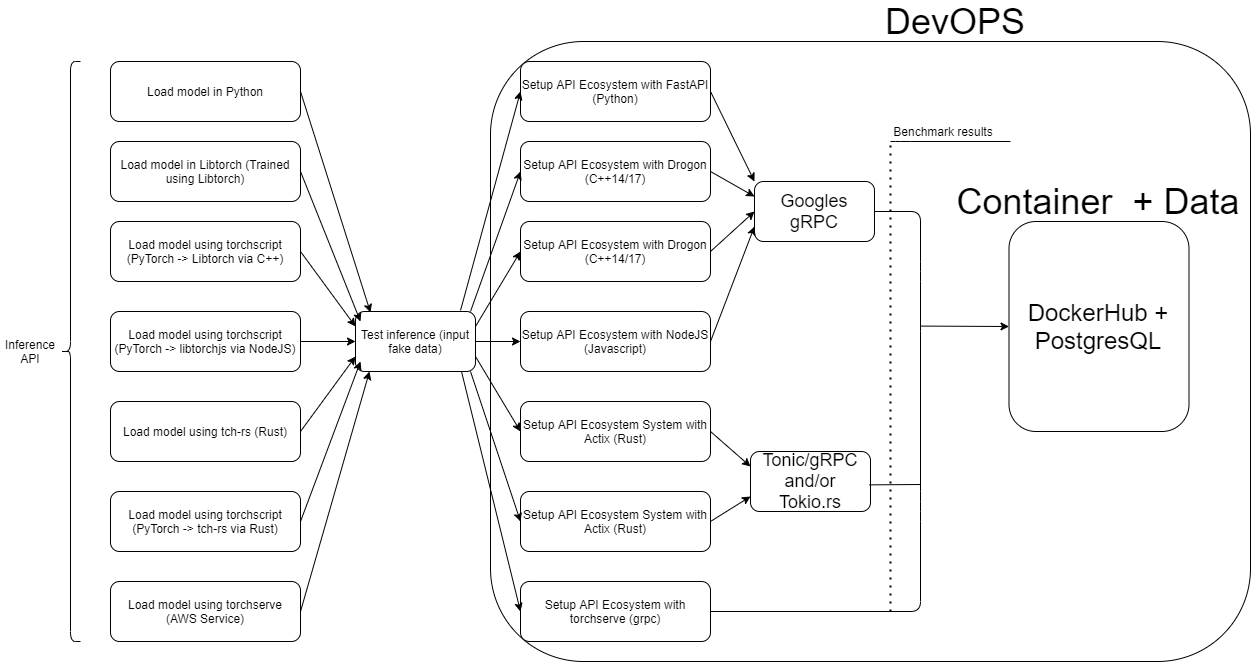

The diagram above was exported from draw.io. Its source (the exported page's mxGraphModel, read from the mxfile embedded in the PNG):
<mxGraphModel dx="1086" dy="806" grid="1" gridSize="10" guides="1" tooltips="1" connect="1" arrows="1" fold="1" page="1" pageScale="1" pageWidth="850" pageHeight="1100" math="0" shadow="0">
  <root>
    <mxCell id="0" />
    <mxCell id="1" parent="0" />
    <mxCell id="Na-iPgTW-0jDXnZ8IZhE-1" value="" style="rounded=1;whiteSpace=wrap;html=1;" parent="1" vertex="1">
      <mxGeometry x="630" y="100" width="760" height="620" as="geometry" />
    </mxCell>
    <mxCell id="Na-iPgTW-0jDXnZ8IZhE-2" value="" style="shape=curlyBracket;whiteSpace=wrap;html=1;rounded=1;" parent="1" vertex="1">
      <mxGeometry x="200" y="120" width="20" height="580" as="geometry" />
    </mxCell>
    <mxCell id="Na-iPgTW-0jDXnZ8IZhE-3" value="Inference API" style="text;html=1;strokeColor=none;fillColor=none;align=center;verticalAlign=middle;whiteSpace=wrap;rounded=0;" parent="1" vertex="1">
      <mxGeometry x="140" y="400" width="60" height="20" as="geometry" />
    </mxCell>
    <mxCell id="Na-iPgTW-0jDXnZ8IZhE-5" value="Load model in Python" style="rounded=1;whiteSpace=wrap;html=1;" parent="1" vertex="1">
      <mxGeometry x="250" y="120" width="190" height="60" as="geometry" />
    </mxCell>
    <mxCell id="Na-iPgTW-0jDXnZ8IZhE-6" value="Load model using torchscript (PyTorch -&amp;gt; Libtorch via C++)" style="rounded=1;whiteSpace=wrap;html=1;" parent="1" vertex="1">
      <mxGeometry x="250" y="280" width="190" height="60" as="geometry" />
    </mxCell>
    <mxCell id="Na-iPgTW-0jDXnZ8IZhE-7" value="Load model using&amp;nbsp;torchscript (PyTorch -&amp;gt; libtorchjs via NodeJS)" style="rounded=1;whiteSpace=wrap;html=1;" parent="1" vertex="1">
      <mxGeometry x="250" y="370" width="190" height="60" as="geometry" />
    </mxCell>
    <mxCell id="Na-iPgTW-0jDXnZ8IZhE-8" value="Load model using tch-rs (Rust)" style="rounded=1;whiteSpace=wrap;html=1;" parent="1" vertex="1">
      <mxGeometry x="250" y="460" width="190" height="60" as="geometry" />
    </mxCell>
    <mxCell id="Na-iPgTW-0jDXnZ8IZhE-10" value="Load model in Libtorch (Trained using Libtorch)" style="rounded=1;whiteSpace=wrap;html=1;" parent="1" vertex="1">
      <mxGeometry x="250" y="200" width="190" height="60" as="geometry" />
    </mxCell>
    <mxCell id="Na-iPgTW-0jDXnZ8IZhE-11" value="Load model using torchscript (PyTorch -&amp;gt; tch-rs via Rust)" style="rounded=1;whiteSpace=wrap;html=1;" parent="1" vertex="1">
      <mxGeometry x="250" y="550" width="190" height="60" as="geometry" />
    </mxCell>
    <mxCell id="Na-iPgTW-0jDXnZ8IZhE-12" value="Setup API Ecosystem with FastAPI (Python)" style="rounded=1;whiteSpace=wrap;html=1;" parent="1" vertex="1">
      <mxGeometry x="660" y="120" width="190" height="60" as="geometry" />
    </mxCell>
    <mxCell id="Na-iPgTW-0jDXnZ8IZhE-13" value="Setup API Ecosystem with Drogon (C++14/17)" style="rounded=1;whiteSpace=wrap;html=1;" parent="1" vertex="1">
      <mxGeometry x="660" y="200" width="190" height="60" as="geometry" />
    </mxCell>
    <mxCell id="Na-iPgTW-0jDXnZ8IZhE-14" value="Setup API Ecosystem with Drogon (C++14/17)" style="rounded=1;whiteSpace=wrap;html=1;" parent="1" vertex="1">
      <mxGeometry x="660" y="280" width="190" height="60" as="geometry" />
    </mxCell>
    <mxCell id="Na-iPgTW-0jDXnZ8IZhE-15" value="Setup API Ecosystem with NodeJS (Javascript)" style="rounded=1;whiteSpace=wrap;html=1;" parent="1" vertex="1">
      <mxGeometry x="660" y="370" width="190" height="60" as="geometry" />
    </mxCell>
    <mxCell id="Na-iPgTW-0jDXnZ8IZhE-16" value="Setup API Ecosystem&amp;nbsp;System with Actix (Rust)" style="rounded=1;whiteSpace=wrap;html=1;" parent="1" vertex="1">
      <mxGeometry x="660" y="460" width="190" height="60" as="geometry" />
    </mxCell>
    <mxCell id="Na-iPgTW-0jDXnZ8IZhE-17" value="Setup API Ecosystem&amp;nbsp;System with Actix (Rust)" style="rounded=1;whiteSpace=wrap;html=1;" parent="1" vertex="1">
      <mxGeometry x="660" y="550" width="190" height="60" as="geometry" />
    </mxCell>
    <mxCell id="Na-iPgTW-0jDXnZ8IZhE-21" value="Load model using torchserve (AWS Service)" style="rounded=1;whiteSpace=wrap;html=1;" parent="1" vertex="1">
      <mxGeometry x="250" y="640" width="190" height="60" as="geometry" />
    </mxCell>
    <mxCell id="Na-iPgTW-0jDXnZ8IZhE-22" value="Setup API Ecosystem&amp;nbsp;with torchserve (grpc)" style="rounded=1;whiteSpace=wrap;html=1;" parent="1" vertex="1">
      <mxGeometry x="660" y="640" width="190" height="60" as="geometry" />
    </mxCell>
    <mxCell id="Na-iPgTW-0jDXnZ8IZhE-23" value="Test inference (input fake data)" style="rounded=1;whiteSpace=wrap;html=1;" parent="1" vertex="1">
      <mxGeometry x="495" y="370" width="120" height="60" as="geometry" />
    </mxCell>
    <mxCell id="Na-iPgTW-0jDXnZ8IZhE-24" value="" style="endArrow=classic;html=1;exitX=1;exitY=0.5;exitDx=0;exitDy=0;entryX=0.125;entryY=0.017;entryDx=0;entryDy=0;entryPerimeter=0;" parent="1" source="Na-iPgTW-0jDXnZ8IZhE-5" target="Na-iPgTW-0jDXnZ8IZhE-23" edge="1">
      <mxGeometry width="50" height="50" relative="1" as="geometry">
        <mxPoint x="660" y="460" as="sourcePoint" />
        <mxPoint x="710" y="410" as="targetPoint" />
      </mxGeometry>
    </mxCell>
    <mxCell id="Na-iPgTW-0jDXnZ8IZhE-25" value="" style="endArrow=classic;html=1;exitX=1;exitY=0.5;exitDx=0;exitDy=0;" parent="1" source="Na-iPgTW-0jDXnZ8IZhE-10" edge="1">
      <mxGeometry width="50" height="50" relative="1" as="geometry">
        <mxPoint x="660" y="460" as="sourcePoint" />
        <mxPoint x="500" y="380" as="targetPoint" />
      </mxGeometry>
    </mxCell>
    <mxCell id="Na-iPgTW-0jDXnZ8IZhE-26" value="" style="endArrow=classic;html=1;exitX=1;exitY=0.5;exitDx=0;exitDy=0;entryX=0;entryY=0.25;entryDx=0;entryDy=0;" parent="1" source="Na-iPgTW-0jDXnZ8IZhE-6" target="Na-iPgTW-0jDXnZ8IZhE-23" edge="1">
      <mxGeometry width="50" height="50" relative="1" as="geometry">
        <mxPoint x="660" y="460" as="sourcePoint" />
        <mxPoint x="710" y="410" as="targetPoint" />
      </mxGeometry>
    </mxCell>
    <mxCell id="Na-iPgTW-0jDXnZ8IZhE-27" value="" style="endArrow=classic;html=1;exitX=1;exitY=0.5;exitDx=0;exitDy=0;entryX=0;entryY=0.75;entryDx=0;entryDy=0;" parent="1" source="Na-iPgTW-0jDXnZ8IZhE-8" target="Na-iPgTW-0jDXnZ8IZhE-23" edge="1">
      <mxGeometry width="50" height="50" relative="1" as="geometry">
        <mxPoint x="660" y="460" as="sourcePoint" />
        <mxPoint x="710" y="410" as="targetPoint" />
      </mxGeometry>
    </mxCell>
    <mxCell id="Na-iPgTW-0jDXnZ8IZhE-28" value="" style="endArrow=classic;html=1;exitX=1;exitY=0.5;exitDx=0;exitDy=0;" parent="1" source="Na-iPgTW-0jDXnZ8IZhE-11" edge="1">
      <mxGeometry width="50" height="50" relative="1" as="geometry">
        <mxPoint x="660" y="460" as="sourcePoint" />
        <mxPoint x="500" y="420" as="targetPoint" />
      </mxGeometry>
    </mxCell>
    <mxCell id="Na-iPgTW-0jDXnZ8IZhE-29" value="" style="endArrow=classic;html=1;exitX=1;exitY=0.5;exitDx=0;exitDy=0;" parent="1" source="Na-iPgTW-0jDXnZ8IZhE-21" edge="1">
      <mxGeometry width="50" height="50" relative="1" as="geometry">
        <mxPoint x="660" y="460" as="sourcePoint" />
        <mxPoint x="509" y="430" as="targetPoint" />
      </mxGeometry>
    </mxCell>
    <mxCell id="Na-iPgTW-0jDXnZ8IZhE-30" value="" style="endArrow=classic;html=1;entryX=0;entryY=0.5;entryDx=0;entryDy=0;exitX=0.875;exitY=-0.017;exitDx=0;exitDy=0;exitPerimeter=0;" parent="1" source="Na-iPgTW-0jDXnZ8IZhE-23" target="Na-iPgTW-0jDXnZ8IZhE-12" edge="1">
      <mxGeometry width="50" height="50" relative="1" as="geometry">
        <mxPoint x="550" y="420" as="sourcePoint" />
        <mxPoint x="600" y="370" as="targetPoint" />
      </mxGeometry>
    </mxCell>
    <mxCell id="Na-iPgTW-0jDXnZ8IZhE-31" value="" style="endArrow=classic;html=1;entryX=0;entryY=0.5;entryDx=0;entryDy=0;" parent="1" target="Na-iPgTW-0jDXnZ8IZhE-13" edge="1">
      <mxGeometry width="50" height="50" relative="1" as="geometry">
        <mxPoint x="610" y="370" as="sourcePoint" />
        <mxPoint x="600" y="370" as="targetPoint" />
      </mxGeometry>
    </mxCell>
    <mxCell id="Na-iPgTW-0jDXnZ8IZhE-32" value="" style="endArrow=classic;html=1;entryX=0;entryY=0.5;entryDx=0;entryDy=0;exitX=1;exitY=0.25;exitDx=0;exitDy=0;" parent="1" source="Na-iPgTW-0jDXnZ8IZhE-23" target="Na-iPgTW-0jDXnZ8IZhE-14" edge="1">
      <mxGeometry width="50" height="50" relative="1" as="geometry">
        <mxPoint x="550" y="420" as="sourcePoint" />
        <mxPoint x="600" y="370" as="targetPoint" />
      </mxGeometry>
    </mxCell>
    <mxCell id="Na-iPgTW-0jDXnZ8IZhE-33" value="" style="endArrow=classic;html=1;entryX=0;entryY=0.5;entryDx=0;entryDy=0;exitX=1;exitY=0.5;exitDx=0;exitDy=0;" parent="1" source="Na-iPgTW-0jDXnZ8IZhE-23" target="Na-iPgTW-0jDXnZ8IZhE-15" edge="1">
      <mxGeometry width="50" height="50" relative="1" as="geometry">
        <mxPoint x="550" y="420" as="sourcePoint" />
        <mxPoint x="600" y="370" as="targetPoint" />
      </mxGeometry>
    </mxCell>
    <mxCell id="Na-iPgTW-0jDXnZ8IZhE-34" value="" style="endArrow=classic;html=1;entryX=0;entryY=0.5;entryDx=0;entryDy=0;exitX=1;exitY=0.75;exitDx=0;exitDy=0;" parent="1" source="Na-iPgTW-0jDXnZ8IZhE-23" target="Na-iPgTW-0jDXnZ8IZhE-16" edge="1">
      <mxGeometry width="50" height="50" relative="1" as="geometry">
        <mxPoint x="550" y="420" as="sourcePoint" />
        <mxPoint x="600" y="370" as="targetPoint" />
      </mxGeometry>
    </mxCell>
    <mxCell id="Na-iPgTW-0jDXnZ8IZhE-35" value="" style="endArrow=classic;html=1;entryX=0;entryY=0.5;entryDx=0;entryDy=0;" parent="1" target="Na-iPgTW-0jDXnZ8IZhE-17" edge="1">
      <mxGeometry width="50" height="50" relative="1" as="geometry">
        <mxPoint x="610" y="430" as="sourcePoint" />
        <mxPoint x="620" y="555" as="targetPoint" />
      </mxGeometry>
    </mxCell>
    <mxCell id="Na-iPgTW-0jDXnZ8IZhE-36" value="" style="endArrow=classic;html=1;entryX=0;entryY=0.5;entryDx=0;entryDy=0;" parent="1" target="Na-iPgTW-0jDXnZ8IZhE-22" edge="1">
      <mxGeometry width="50" height="50" relative="1" as="geometry">
        <mxPoint x="601" y="430" as="sourcePoint" />
        <mxPoint x="600" y="370" as="targetPoint" />
      </mxGeometry>
    </mxCell>
    <mxCell id="Na-iPgTW-0jDXnZ8IZhE-37" value="" style="endArrow=classic;html=1;exitX=1;exitY=0.5;exitDx=0;exitDy=0;entryX=0;entryY=0.5;entryDx=0;entryDy=0;" parent="1" source="Na-iPgTW-0jDXnZ8IZhE-7" target="Na-iPgTW-0jDXnZ8IZhE-23" edge="1">
      <mxGeometry width="50" height="50" relative="1" as="geometry">
        <mxPoint x="550" y="420" as="sourcePoint" />
        <mxPoint x="600" y="370" as="targetPoint" />
      </mxGeometry>
    </mxCell>
    <mxCell id="Na-iPgTW-0jDXnZ8IZhE-38" value="&lt;font style=&quot;font-size: 18px&quot;&gt;Googles gRPC&lt;/font&gt;" style="rounded=1;whiteSpace=wrap;html=1;" parent="1" vertex="1">
      <mxGeometry x="893.99" y="240" width="120" height="60" as="geometry" />
    </mxCell>
    <mxCell id="Na-iPgTW-0jDXnZ8IZhE-39" value="" style="endArrow=classic;html=1;entryX=0;entryY=0;entryDx=0;entryDy=0;exitX=1;exitY=0.5;exitDx=0;exitDy=0;" parent="1" source="Na-iPgTW-0jDXnZ8IZhE-12" target="Na-iPgTW-0jDXnZ8IZhE-38" edge="1">
      <mxGeometry width="50" height="50" relative="1" as="geometry">
        <mxPoint x="860" y="450" as="sourcePoint" />
        <mxPoint x="910" y="400" as="targetPoint" />
      </mxGeometry>
    </mxCell>
    <mxCell id="Na-iPgTW-0jDXnZ8IZhE-40" value="" style="endArrow=classic;html=1;entryX=0;entryY=0.25;entryDx=0;entryDy=0;exitX=1;exitY=0.5;exitDx=0;exitDy=0;" parent="1" source="Na-iPgTW-0jDXnZ8IZhE-13" target="Na-iPgTW-0jDXnZ8IZhE-38" edge="1">
      <mxGeometry width="50" height="50" relative="1" as="geometry">
        <mxPoint x="860" y="450" as="sourcePoint" />
        <mxPoint x="910" y="400" as="targetPoint" />
      </mxGeometry>
    </mxCell>
    <mxCell id="Na-iPgTW-0jDXnZ8IZhE-41" value="" style="endArrow=classic;html=1;entryX=0;entryY=0.5;entryDx=0;entryDy=0;exitX=1;exitY=0.5;exitDx=0;exitDy=0;" parent="1" source="Na-iPgTW-0jDXnZ8IZhE-14" target="Na-iPgTW-0jDXnZ8IZhE-38" edge="1">
      <mxGeometry width="50" height="50" relative="1" as="geometry">
        <mxPoint x="860" y="450" as="sourcePoint" />
        <mxPoint x="910" y="400" as="targetPoint" />
      </mxGeometry>
    </mxCell>
    <mxCell id="Na-iPgTW-0jDXnZ8IZhE-42" value="" style="endArrow=classic;html=1;entryX=0;entryY=0.75;entryDx=0;entryDy=0;exitX=1;exitY=0.5;exitDx=0;exitDy=0;" parent="1" source="Na-iPgTW-0jDXnZ8IZhE-15" target="Na-iPgTW-0jDXnZ8IZhE-38" edge="1">
      <mxGeometry width="50" height="50" relative="1" as="geometry">
        <mxPoint x="860" y="450" as="sourcePoint" />
        <mxPoint x="910" y="400" as="targetPoint" />
      </mxGeometry>
    </mxCell>
    <mxCell id="Na-iPgTW-0jDXnZ8IZhE-43" value="&lt;font style=&quot;font-size: 18px&quot;&gt;Tonic/gRPC and/or Tokio.rs&lt;/font&gt;" style="rounded=1;whiteSpace=wrap;html=1;" parent="1" vertex="1">
      <mxGeometry x="890" y="510" width="120" height="60" as="geometry" />
    </mxCell>
    <mxCell id="Na-iPgTW-0jDXnZ8IZhE-44" value="" style="endArrow=classic;html=1;entryX=0;entryY=0.25;entryDx=0;entryDy=0;exitX=1;exitY=0.5;exitDx=0;exitDy=0;" parent="1" source="Na-iPgTW-0jDXnZ8IZhE-16" target="Na-iPgTW-0jDXnZ8IZhE-43" edge="1">
      <mxGeometry width="50" height="50" relative="1" as="geometry">
        <mxPoint x="860" y="450" as="sourcePoint" />
        <mxPoint x="910" y="400" as="targetPoint" />
      </mxGeometry>
    </mxCell>
    <mxCell id="Na-iPgTW-0jDXnZ8IZhE-45" value="" style="endArrow=classic;html=1;entryX=0;entryY=0.75;entryDx=0;entryDy=0;exitX=1;exitY=0.5;exitDx=0;exitDy=0;" parent="1" source="Na-iPgTW-0jDXnZ8IZhE-17" target="Na-iPgTW-0jDXnZ8IZhE-43" edge="1">
      <mxGeometry width="50" height="50" relative="1" as="geometry">
        <mxPoint x="860" y="450" as="sourcePoint" />
        <mxPoint x="910" y="400" as="targetPoint" />
      </mxGeometry>
    </mxCell>
    <mxCell id="Na-iPgTW-0jDXnZ8IZhE-46" value="&lt;font style=&quot;font-size: 36px&quot;&gt;DevOPS&lt;/font&gt;" style="text;html=1;strokeColor=none;fillColor=none;align=center;verticalAlign=middle;whiteSpace=wrap;rounded=0;" parent="1" vertex="1">
      <mxGeometry x="1060" y="70" width="70" height="20" as="geometry" />
    </mxCell>
    <mxCell id="Na-iPgTW-0jDXnZ8IZhE-47" value="" style="endArrow=classic;html=1;entryX=0;entryY=0.5;entryDx=0;entryDy=0;" parent="1" target="Na-iPgTW-0jDXnZ8IZhE-52" edge="1">
      <mxGeometry width="50" height="50" relative="1" as="geometry">
        <mxPoint x="1060" y="384.5799999999999" as="sourcePoint" />
        <mxPoint x="1180" y="384.58000000000004" as="targetPoint" />
      </mxGeometry>
    </mxCell>
    <mxCell id="Na-iPgTW-0jDXnZ8IZhE-48" value="" style="endArrow=none;html=1;exitX=1;exitY=0.5;exitDx=0;exitDy=0;" parent="1" source="Na-iPgTW-0jDXnZ8IZhE-38" edge="1">
      <mxGeometry width="50" height="50" relative="1" as="geometry">
        <mxPoint x="1140" y="270" as="sourcePoint" />
        <mxPoint x="1060" y="390" as="targetPoint" />
        <Array as="points">
          <mxPoint x="1060" y="270" />
          <mxPoint x="1060" y="330" />
        </Array>
      </mxGeometry>
    </mxCell>
    <mxCell id="Na-iPgTW-0jDXnZ8IZhE-49" value="" style="endArrow=none;html=1;" parent="1" edge="1">
      <mxGeometry width="50" height="50" relative="1" as="geometry">
        <mxPoint x="1060" y="550" as="sourcePoint" />
        <mxPoint x="1060" y="390" as="targetPoint" />
      </mxGeometry>
    </mxCell>
    <mxCell id="Na-iPgTW-0jDXnZ8IZhE-50" value="" style="endArrow=none;html=1;exitX=0.992;exitY=0.556;exitDx=0;exitDy=0;exitPerimeter=0;" parent="1" source="Na-iPgTW-0jDXnZ8IZhE-43" edge="1">
      <mxGeometry width="50" height="50" relative="1" as="geometry">
        <mxPoint x="1170" y="480" as="sourcePoint" />
        <mxPoint x="1060" y="543" as="targetPoint" />
      </mxGeometry>
    </mxCell>
    <mxCell id="Na-iPgTW-0jDXnZ8IZhE-51" value="" style="endArrow=none;html=1;exitX=1;exitY=0.5;exitDx=0;exitDy=0;" parent="1" source="Na-iPgTW-0jDXnZ8IZhE-22" edge="1">
      <mxGeometry width="50" height="50" relative="1" as="geometry">
        <mxPoint x="1220" y="530" as="sourcePoint" />
        <mxPoint x="1060" y="550" as="targetPoint" />
        <Array as="points">
          <mxPoint x="1060" y="670" />
          <mxPoint x="1060" y="570" />
        </Array>
      </mxGeometry>
    </mxCell>
    <mxCell id="Na-iPgTW-0jDXnZ8IZhE-52" value="&lt;font style=&quot;font-size: 24px&quot;&gt;DockerHub + PostgresQL&lt;/font&gt;" style="rounded=1;whiteSpace=wrap;html=1;" parent="1" vertex="1">
      <mxGeometry x="1148.49" y="280" width="180" height="210" as="geometry" />
    </mxCell>
    <mxCell id="Na-iPgTW-0jDXnZ8IZhE-53" value="&lt;span style=&quot;font-size: 36px&quot;&gt;Container&amp;nbsp; + Data&lt;/span&gt;" style="text;html=1;strokeColor=none;fillColor=none;align=center;verticalAlign=middle;whiteSpace=wrap;rounded=0;" parent="1" vertex="1">
      <mxGeometry x="1083.49" y="240" width="310" height="40" as="geometry" />
    </mxCell>
    <mxCell id="Na-iPgTW-0jDXnZ8IZhE-54" value="Benchmark results" style="text;html=1;strokeColor=none;fillColor=none;align=center;verticalAlign=middle;whiteSpace=wrap;rounded=0;" parent="1" vertex="1">
      <mxGeometry x="982.5" y="180" width="200" height="20" as="geometry" />
    </mxCell>
    <mxCell id="Na-iPgTW-0jDXnZ8IZhE-55" value="" style="endArrow=none;html=1;" parent="1" edge="1">
      <mxGeometry width="50" height="50" relative="1" as="geometry">
        <mxPoint x="1030" y="200" as="sourcePoint" />
        <mxPoint x="1150" y="200" as="targetPoint" />
        <Array as="points">
          <mxPoint x="1040" y="200" />
        </Array>
      </mxGeometry>
    </mxCell>
    <mxCell id="Na-iPgTW-0jDXnZ8IZhE-56" value="" style="endArrow=none;dashed=1;html=1;dashPattern=1 3;strokeWidth=2;" parent="1" edge="1">
      <mxGeometry width="50" height="50" relative="1" as="geometry">
        <mxPoint x="1030" y="670" as="sourcePoint" />
        <mxPoint x="1030" y="200" as="targetPoint" />
      </mxGeometry>
    </mxCell>
  </root>
</mxGraphModel>